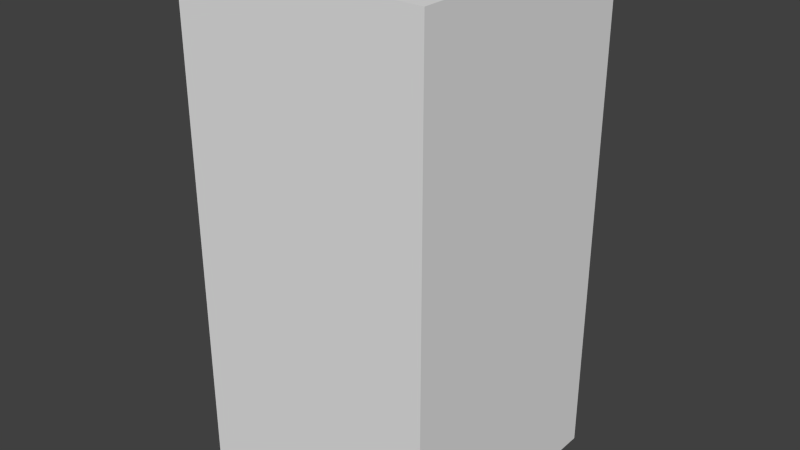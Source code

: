 # Source: yellowMonsterTwo.blend  (saved by Blender 2.68.0; exported with 4.5.12 LTS)
import bpy
from mathutils import Matrix  # noqa: F401  (used for matrix-valued properties, if any)

bpy.ops.wm.read_factory_settings(use_empty=True)
scene = bpy.context.scene
scene.name = 'Scene'

# ---- collections
col_collection_1 = bpy.data.collections.new('Collection 1'); scene.collection.children.link(col_collection_1)

# ---- world
world_world = bpy.data.worlds.new('World'); scene.world = world_world
world_world.color = (0.05088, 0.05088, 0.05088)
world_world.use_sun_shadow = False
world_world.sun_shadow_jitter_overblur = 0.0
world_world.cycles.sampling_method = 'MANUAL'
world_world.cycles.sample_map_resolution = 256

# ---- meshes
me_yellowmonstertwo = bpy.data.meshes.new('yellowMonsterTwo')
me_yellowmonstertwo.from_pydata([(-0.5, -0.5, -1.0), (-0.5, 0.5, -1.0), (0.5, 0.5, -1.0), (0.5, -0.5, -1.0), (-0.5, -0.5, 1.0), (-0.5, 0.5, 1.0), (0.5, 0.5, 1.0), (0.5, -0.5, 1.0)], [], [(4, 5, 1, 0), (5, 6, 2, 1), (6, 7, 3, 2), (7, 4, 0, 3), (0, 1, 2, 3), (7, 6, 5, 4)])
me_yellowmonstertwo.use_remesh_preserve_volume = False
me_yellowmonstertwo.use_remesh_preserve_attributes = False
me_yellowmonstertwo.use_mirror_vertex_groups = False
me_yellowmonstertwo.update()

# ---- objects
ob_yellowmonstertwo = bpy.data.objects.new('yellowMonsterTwo', me_yellowmonstertwo)

# ---- transforms, parenting, visibility, modifiers, constraints
ob_yellowmonstertwo.location = (0.0, 0.0, 0.0)
ob_yellowmonstertwo.lineart.crease_threshold = 0.0

# ---- collection membership
col_collection_1.objects.link(ob_yellowmonstertwo)

# ---- scene / render settings (as saved in the file)
scene.frame_start = 1; scene.frame_end = 250; scene.frame_set(1)
scene.render.engine = 'BLENDER_EEVEE_NEXT'
scene.render.image_settings.color_mode = 'RGB'
scene.render.image_settings.compression = 90
scene.render.resolution_percentage = 50
scene.render.dither_intensity = 0.0
scene.cycles.use_denoising = False
scene.cycles.samples = 10
scene.cycles.sampling_pattern = 'TABULATED_SOBOL'
scene.cycles.light_sampling_threshold = 0.0
scene.cycles.use_adaptive_sampling = False
scene.cycles.use_light_tree = False
scene.cycles.blur_glossy = 0.0
scene.cycles.volume_bounces = 1
scene.cycles.pixel_filter_type = 'GAUSSIAN'
scene.cycles.sample_clamp_indirect = 0.0
scene.view_settings.view_transform = 'Standard'
bpy.context.view_layer.update()

# ---- added for rendering (the .blend has no active camera and no usable light): camera, sun
cam_auto = bpy.data.cameras.new('AutoCamera')
cam_auto.lens = 50.0
cam_auto.sensor_width = 36.0
cam_auto.clip_end = 1000.0
ob_auto_camera = bpy.data.objects.new('AutoCamera', cam_auto)
scene.collection.objects.link(ob_auto_camera)
ob_auto_camera.location = (2.26633, -2.71959, 1.81306)
ob_auto_camera.rotation_euler = (1.09748, -7.21219e-08, 0.694738)
scene.camera = ob_auto_camera
light_auto_sun = bpy.data.lights.new('AutoSun', 'SUN')
light_auto_sun.energy = 3.0
light_auto_sun.angle = 0.0523599
ob_auto_sun = bpy.data.objects.new('AutoSun', light_auto_sun)
scene.collection.objects.link(ob_auto_sun)
ob_auto_sun.rotation_euler = (0.872665, 0.174533, 0.523599)
bpy.context.view_layer.update()
